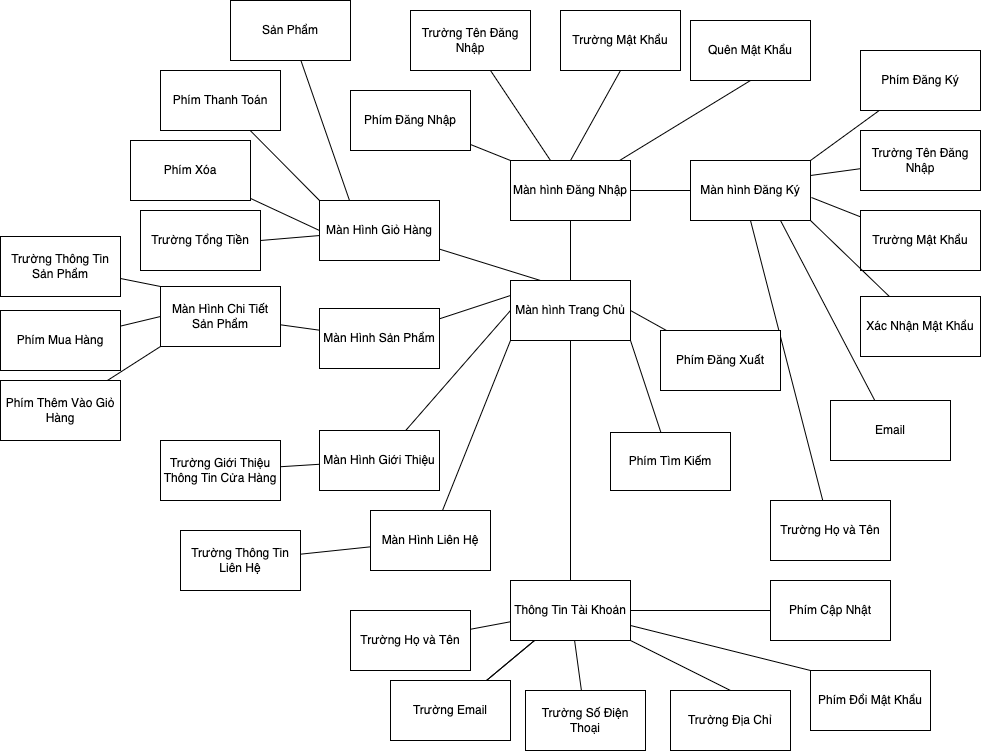

The diagram above was exported from draw.io. Its source (the exported page's mxGraphModel, read from the mxfile embedded in the PNG):
<mxGraphModel dx="1956" dy="997" grid="1" gridSize="10" guides="1" tooltips="1" connect="1" arrows="1" fold="1" page="1" pageScale="1" pageWidth="850" pageHeight="1100" math="0" shadow="0">
  <root>
    <mxCell id="0" />
    <mxCell id="1" parent="0" />
    <mxCell id="d5vnMJPYwQ14p0faPkyi-7" style="edgeStyle=none;rounded=0;orthogonalLoop=1;jettySize=auto;html=1;endArrow=none;endFill=0;" edge="1" parent="1" source="lHS_LKnLFHseOw6KlrbO-1">
      <mxGeometry relative="1" as="geometry">
        <mxPoint x="410" y="600" as="targetPoint" />
      </mxGeometry>
    </mxCell>
    <mxCell id="lHS_LKnLFHseOw6KlrbO-1" value="Màn hình Trang Chủ" style="rounded=0;whiteSpace=wrap;html=1;" parent="1" vertex="1">
      <mxGeometry x="350" y="280" width="120" height="60" as="geometry" />
    </mxCell>
    <mxCell id="lHS_LKnLFHseOw6KlrbO-26" value="" style="rounded=0;orthogonalLoop=1;jettySize=auto;html=1;endArrow=none;endFill=0;" parent="1" source="lHS_LKnLFHseOw6KlrbO-3" target="lHS_LKnLFHseOw6KlrbO-1" edge="1">
      <mxGeometry relative="1" as="geometry" />
    </mxCell>
    <mxCell id="d5vnMJPYwQ14p0faPkyi-3" style="edgeStyle=none;rounded=0;orthogonalLoop=1;jettySize=auto;html=1;endArrow=none;endFill=0;entryX=0.5;entryY=1;entryDx=0;entryDy=0;" edge="1" parent="1" source="lHS_LKnLFHseOw6KlrbO-3" target="d5vnMJPYwQ14p0faPkyi-4">
      <mxGeometry relative="1" as="geometry">
        <mxPoint x="560" y="80" as="targetPoint" />
      </mxGeometry>
    </mxCell>
    <mxCell id="lHS_LKnLFHseOw6KlrbO-3" value="Màn hình Đăng Nhập" style="whiteSpace=wrap;html=1;" parent="1" vertex="1">
      <mxGeometry x="350" y="160" width="120" height="60" as="geometry" />
    </mxCell>
    <mxCell id="lHS_LKnLFHseOw6KlrbO-5" value="" style="rounded=0;orthogonalLoop=1;jettySize=auto;html=1;endArrow=none;endFill=0;" parent="1" source="lHS_LKnLFHseOw6KlrbO-4" target="lHS_LKnLFHseOw6KlrbO-3" edge="1">
      <mxGeometry relative="1" as="geometry" />
    </mxCell>
    <mxCell id="lHS_LKnLFHseOw6KlrbO-4" value="Màn hình Đăng Ký" style="whiteSpace=wrap;html=1;" parent="1" vertex="1">
      <mxGeometry x="530" y="160" width="120" height="60" as="geometry" />
    </mxCell>
    <mxCell id="lHS_LKnLFHseOw6KlrbO-18" style="rounded=0;orthogonalLoop=1;jettySize=auto;html=1;entryX=0;entryY=0;entryDx=0;entryDy=0;endArrow=none;endFill=0;" parent="1" source="lHS_LKnLFHseOw6KlrbO-7" target="lHS_LKnLFHseOw6KlrbO-3" edge="1">
      <mxGeometry relative="1" as="geometry" />
    </mxCell>
    <mxCell id="lHS_LKnLFHseOw6KlrbO-7" value="Phím Đăng Nhập" style="whiteSpace=wrap;html=1;" parent="1" vertex="1">
      <mxGeometry x="190" y="90" width="120" height="60" as="geometry" />
    </mxCell>
    <mxCell id="lHS_LKnLFHseOw6KlrbO-16" value="" style="rounded=0;orthogonalLoop=1;jettySize=auto;html=1;endArrow=none;endFill=0;" parent="1" source="lHS_LKnLFHseOw6KlrbO-8" target="lHS_LKnLFHseOw6KlrbO-3" edge="1">
      <mxGeometry relative="1" as="geometry" />
    </mxCell>
    <mxCell id="lHS_LKnLFHseOw6KlrbO-8" value="Trường Tên Đăng Nhập" style="whiteSpace=wrap;html=1;" parent="1" vertex="1">
      <mxGeometry x="250" y="10" width="120" height="60" as="geometry" />
    </mxCell>
    <mxCell id="lHS_LKnLFHseOw6KlrbO-17" style="rounded=0;orthogonalLoop=1;jettySize=auto;html=1;entryX=0.5;entryY=0;entryDx=0;entryDy=0;endArrow=none;endFill=0;exitX=0.5;exitY=1;exitDx=0;exitDy=0;" parent="1" source="lHS_LKnLFHseOw6KlrbO-9" target="lHS_LKnLFHseOw6KlrbO-3" edge="1">
      <mxGeometry relative="1" as="geometry" />
    </mxCell>
    <mxCell id="lHS_LKnLFHseOw6KlrbO-9" value="Trường Mật Khẩu" style="whiteSpace=wrap;html=1;" parent="1" vertex="1">
      <mxGeometry x="400" y="10" width="120" height="60" as="geometry" />
    </mxCell>
    <mxCell id="lHS_LKnLFHseOw6KlrbO-19" style="rounded=0;orthogonalLoop=1;jettySize=auto;html=1;entryX=1;entryY=0;entryDx=0;entryDy=0;endArrow=none;endFill=0;" parent="1" source="lHS_LKnLFHseOw6KlrbO-10" target="lHS_LKnLFHseOw6KlrbO-4" edge="1">
      <mxGeometry relative="1" as="geometry" />
    </mxCell>
    <mxCell id="lHS_LKnLFHseOw6KlrbO-10" value="Phím Đăng Ký" style="whiteSpace=wrap;html=1;" parent="1" vertex="1">
      <mxGeometry x="700" y="50" width="120" height="60" as="geometry" />
    </mxCell>
    <mxCell id="lHS_LKnLFHseOw6KlrbO-21" style="rounded=0;orthogonalLoop=1;jettySize=auto;html=1;entryX=1;entryY=0.25;entryDx=0;entryDy=0;endArrow=none;endFill=0;" parent="1" source="lHS_LKnLFHseOw6KlrbO-11" target="lHS_LKnLFHseOw6KlrbO-4" edge="1">
      <mxGeometry relative="1" as="geometry" />
    </mxCell>
    <mxCell id="lHS_LKnLFHseOw6KlrbO-11" value="Trường Tên Đăng Nhập" style="whiteSpace=wrap;html=1;" parent="1" vertex="1">
      <mxGeometry x="700" y="130" width="120" height="60" as="geometry" />
    </mxCell>
    <mxCell id="lHS_LKnLFHseOw6KlrbO-22" style="rounded=0;orthogonalLoop=1;jettySize=auto;html=1;entryX=1.008;entryY=0.617;entryDx=0;entryDy=0;entryPerimeter=0;endArrow=none;endFill=0;" parent="1" source="lHS_LKnLFHseOw6KlrbO-12" target="lHS_LKnLFHseOw6KlrbO-4" edge="1">
      <mxGeometry relative="1" as="geometry" />
    </mxCell>
    <mxCell id="lHS_LKnLFHseOw6KlrbO-12" value="Trường Mật Khẩu" style="whiteSpace=wrap;html=1;" parent="1" vertex="1">
      <mxGeometry x="700" y="210" width="120" height="60" as="geometry" />
    </mxCell>
    <mxCell id="lHS_LKnLFHseOw6KlrbO-23" style="rounded=0;orthogonalLoop=1;jettySize=auto;html=1;entryX=0.5;entryY=1;entryDx=0;entryDy=0;endArrow=none;endFill=0;" parent="1" source="lHS_LKnLFHseOw6KlrbO-13" target="lHS_LKnLFHseOw6KlrbO-4" edge="1">
      <mxGeometry relative="1" as="geometry" />
    </mxCell>
    <mxCell id="lHS_LKnLFHseOw6KlrbO-13" value="Trường Họ và Tên" style="whiteSpace=wrap;html=1;" parent="1" vertex="1">
      <mxGeometry x="610" y="500" width="120" height="60" as="geometry" />
    </mxCell>
    <mxCell id="lHS_LKnLFHseOw6KlrbO-24" style="rounded=0;orthogonalLoop=1;jettySize=auto;html=1;entryX=0.75;entryY=1;entryDx=0;entryDy=0;endArrow=none;endFill=0;" parent="1" source="lHS_LKnLFHseOw6KlrbO-14" target="lHS_LKnLFHseOw6KlrbO-4" edge="1">
      <mxGeometry relative="1" as="geometry" />
    </mxCell>
    <mxCell id="lHS_LKnLFHseOw6KlrbO-14" value="Email" style="whiteSpace=wrap;html=1;" parent="1" vertex="1">
      <mxGeometry x="670" y="400" width="120" height="60" as="geometry" />
    </mxCell>
    <mxCell id="lHS_LKnLFHseOw6KlrbO-25" style="rounded=0;orthogonalLoop=1;jettySize=auto;html=1;entryX=1;entryY=1;entryDx=0;entryDy=0;endArrow=none;endFill=0;" parent="1" source="lHS_LKnLFHseOw6KlrbO-15" target="lHS_LKnLFHseOw6KlrbO-4" edge="1">
      <mxGeometry relative="1" as="geometry" />
    </mxCell>
    <mxCell id="lHS_LKnLFHseOw6KlrbO-15" value="Xác Nhận Mật Khẩu" style="whiteSpace=wrap;html=1;" parent="1" vertex="1">
      <mxGeometry x="700" y="296" width="120" height="60" as="geometry" />
    </mxCell>
    <mxCell id="lHS_LKnLFHseOw6KlrbO-36" style="rounded=0;orthogonalLoop=1;jettySize=auto;html=1;entryX=0;entryY=0.25;entryDx=0;entryDy=0;endArrow=none;endFill=0;" parent="1" source="lHS_LKnLFHseOw6KlrbO-27" target="lHS_LKnLFHseOw6KlrbO-1" edge="1">
      <mxGeometry relative="1" as="geometry" />
    </mxCell>
    <mxCell id="lHS_LKnLFHseOw6KlrbO-27" value="Màn Hình Sản Phẩm" style="whiteSpace=wrap;html=1;" parent="1" vertex="1">
      <mxGeometry x="159" y="308" width="120" height="60" as="geometry" />
    </mxCell>
    <mxCell id="lHS_LKnLFHseOw6KlrbO-35" style="rounded=0;orthogonalLoop=1;jettySize=auto;html=1;entryX=0;entryY=0.5;entryDx=0;entryDy=0;endArrow=none;endFill=0;" parent="1" source="lHS_LKnLFHseOw6KlrbO-28" target="lHS_LKnLFHseOw6KlrbO-1" edge="1">
      <mxGeometry relative="1" as="geometry" />
    </mxCell>
    <mxCell id="lHS_LKnLFHseOw6KlrbO-28" value="Màn Hình Giới Thiệu" style="whiteSpace=wrap;html=1;" parent="1" vertex="1">
      <mxGeometry x="159" y="430" width="120" height="60" as="geometry" />
    </mxCell>
    <mxCell id="lHS_LKnLFHseOw6KlrbO-37" style="rounded=0;orthogonalLoop=1;jettySize=auto;html=1;entryX=0;entryY=1;entryDx=0;entryDy=0;endArrow=none;endFill=0;" parent="1" source="lHS_LKnLFHseOw6KlrbO-29" target="lHS_LKnLFHseOw6KlrbO-1" edge="1">
      <mxGeometry relative="1" as="geometry" />
    </mxCell>
    <mxCell id="lHS_LKnLFHseOw6KlrbO-29" value="Màn Hình Liên Hệ" style="whiteSpace=wrap;html=1;" parent="1" vertex="1">
      <mxGeometry x="210" y="510" width="120" height="60" as="geometry" />
    </mxCell>
    <mxCell id="lHS_LKnLFHseOw6KlrbO-32" style="rounded=0;orthogonalLoop=1;jettySize=auto;html=1;entryX=1;entryY=0.5;entryDx=0;entryDy=0;endArrow=none;endFill=0;" parent="1" source="lHS_LKnLFHseOw6KlrbO-30" target="lHS_LKnLFHseOw6KlrbO-1" edge="1">
      <mxGeometry relative="1" as="geometry" />
    </mxCell>
    <mxCell id="lHS_LKnLFHseOw6KlrbO-30" value="Phím Đăng Xuất" style="whiteSpace=wrap;html=1;" parent="1" vertex="1">
      <mxGeometry x="500" y="330" width="120" height="60" as="geometry" />
    </mxCell>
    <mxCell id="lHS_LKnLFHseOw6KlrbO-33" style="rounded=0;orthogonalLoop=1;jettySize=auto;html=1;entryX=0.25;entryY=0;entryDx=0;entryDy=0;endArrow=none;endFill=0;" parent="1" source="lHS_LKnLFHseOw6KlrbO-31" target="lHS_LKnLFHseOw6KlrbO-1" edge="1">
      <mxGeometry relative="1" as="geometry" />
    </mxCell>
    <mxCell id="d5vnMJPYwQ14p0faPkyi-23" style="edgeStyle=none;rounded=0;orthogonalLoop=1;jettySize=auto;html=1;endArrow=none;endFill=0;entryX=1;entryY=0.5;entryDx=0;entryDy=0;" edge="1" parent="1" source="lHS_LKnLFHseOw6KlrbO-31" target="d5vnMJPYwQ14p0faPkyi-24">
      <mxGeometry relative="1" as="geometry">
        <mxPoint x="100" y="240" as="targetPoint" />
      </mxGeometry>
    </mxCell>
    <mxCell id="lHS_LKnLFHseOw6KlrbO-31" value="Màn Hình Giỏ Hàng" style="whiteSpace=wrap;html=1;" parent="1" vertex="1">
      <mxGeometry x="159" y="200" width="120" height="60" as="geometry" />
    </mxCell>
    <mxCell id="lHS_LKnLFHseOw6KlrbO-40" style="rounded=0;orthogonalLoop=1;jettySize=auto;html=1;entryX=0.25;entryY=0;entryDx=0;entryDy=0;endArrow=none;endFill=0;" parent="1" source="lHS_LKnLFHseOw6KlrbO-38" target="lHS_LKnLFHseOw6KlrbO-31" edge="1">
      <mxGeometry relative="1" as="geometry" />
    </mxCell>
    <mxCell id="lHS_LKnLFHseOw6KlrbO-38" value="Sản Phẩm" style="whiteSpace=wrap;html=1;" parent="1" vertex="1">
      <mxGeometry x="70" width="120" height="60" as="geometry" />
    </mxCell>
    <mxCell id="lHS_LKnLFHseOw6KlrbO-41" style="rounded=0;orthogonalLoop=1;jettySize=auto;html=1;entryX=0;entryY=0;entryDx=0;entryDy=0;endArrow=none;endFill=0;" parent="1" source="lHS_LKnLFHseOw6KlrbO-39" target="lHS_LKnLFHseOw6KlrbO-31" edge="1">
      <mxGeometry relative="1" as="geometry" />
    </mxCell>
    <mxCell id="lHS_LKnLFHseOw6KlrbO-39" value="Phím Thanh Toán" style="whiteSpace=wrap;html=1;" parent="1" vertex="1">
      <mxGeometry y="70" width="120" height="60" as="geometry" />
    </mxCell>
    <mxCell id="lHS_LKnLFHseOw6KlrbO-45" style="rounded=0;orthogonalLoop=1;jettySize=auto;html=1;entryX=1;entryY=1;entryDx=0;entryDy=0;endArrow=none;endFill=0;" parent="1" source="lHS_LKnLFHseOw6KlrbO-42" target="lHS_LKnLFHseOw6KlrbO-1" edge="1">
      <mxGeometry relative="1" as="geometry" />
    </mxCell>
    <mxCell id="lHS_LKnLFHseOw6KlrbO-42" value="Phím Tìm Kiếm" style="whiteSpace=wrap;html=1;" parent="1" vertex="1">
      <mxGeometry x="450" y="432" width="120" height="58" as="geometry" />
    </mxCell>
    <mxCell id="lHS_LKnLFHseOw6KlrbO-47" value="" style="rounded=0;orthogonalLoop=1;jettySize=auto;html=1;endArrow=none;endFill=0;" parent="1" source="lHS_LKnLFHseOw6KlrbO-43" target="lHS_LKnLFHseOw6KlrbO-27" edge="1">
      <mxGeometry relative="1" as="geometry" />
    </mxCell>
    <mxCell id="lHS_LKnLFHseOw6KlrbO-43" value="Màn Hình Chi Tiết Sản Phẩm" style="whiteSpace=wrap;html=1;" parent="1" vertex="1">
      <mxGeometry y="286" width="120" height="60" as="geometry" />
    </mxCell>
    <mxCell id="lHS_LKnLFHseOw6KlrbO-52" style="rounded=0;orthogonalLoop=1;jettySize=auto;html=1;entryX=0;entryY=0;entryDx=0;entryDy=0;endArrow=none;endFill=0;" parent="1" source="lHS_LKnLFHseOw6KlrbO-48" target="lHS_LKnLFHseOw6KlrbO-43" edge="1">
      <mxGeometry relative="1" as="geometry" />
    </mxCell>
    <mxCell id="lHS_LKnLFHseOw6KlrbO-48" value="Trường Thông Tin Sản Phẩm" style="whiteSpace=wrap;html=1;" parent="1" vertex="1">
      <mxGeometry x="-160" y="236" width="120" height="60" as="geometry" />
    </mxCell>
    <mxCell id="lHS_LKnLFHseOw6KlrbO-51" value="" style="rounded=0;orthogonalLoop=1;jettySize=auto;html=1;entryX=0;entryY=0.5;entryDx=0;entryDy=0;endArrow=none;endFill=0;" parent="1" source="lHS_LKnLFHseOw6KlrbO-50" target="lHS_LKnLFHseOw6KlrbO-43" edge="1">
      <mxGeometry relative="1" as="geometry" />
    </mxCell>
    <mxCell id="lHS_LKnLFHseOw6KlrbO-50" value="Phím Mua Hàng" style="whiteSpace=wrap;html=1;" parent="1" vertex="1">
      <mxGeometry x="-160" y="310" width="120" height="60" as="geometry" />
    </mxCell>
    <mxCell id="lHS_LKnLFHseOw6KlrbO-54" value="" style="rounded=0;orthogonalLoop=1;jettySize=auto;html=1;endArrow=none;endFill=0;" parent="1" source="lHS_LKnLFHseOw6KlrbO-53" target="lHS_LKnLFHseOw6KlrbO-28" edge="1">
      <mxGeometry relative="1" as="geometry" />
    </mxCell>
    <mxCell id="lHS_LKnLFHseOw6KlrbO-53" value="Trường Giới Thiệu Thông Tin Cửa Hàng" style="whiteSpace=wrap;html=1;" parent="1" vertex="1">
      <mxGeometry y="440" width="120" height="60" as="geometry" />
    </mxCell>
    <mxCell id="lHS_LKnLFHseOw6KlrbO-56" value="" style="rounded=0;orthogonalLoop=1;jettySize=auto;html=1;endArrow=none;endFill=0;" parent="1" source="lHS_LKnLFHseOw6KlrbO-55" target="lHS_LKnLFHseOw6KlrbO-29" edge="1">
      <mxGeometry relative="1" as="geometry" />
    </mxCell>
    <mxCell id="lHS_LKnLFHseOw6KlrbO-55" value="Trường Thông Tin Liên Hệ" style="whiteSpace=wrap;html=1;" parent="1" vertex="1">
      <mxGeometry x="20" y="530" width="120" height="60" as="geometry" />
    </mxCell>
    <mxCell id="lHS_LKnLFHseOw6KlrbO-58" style="rounded=0;orthogonalLoop=1;jettySize=auto;html=1;entryX=0;entryY=0.5;entryDx=0;entryDy=0;endArrow=none;endFill=0;" parent="1" source="lHS_LKnLFHseOw6KlrbO-57" target="lHS_LKnLFHseOw6KlrbO-31" edge="1">
      <mxGeometry relative="1" as="geometry" />
    </mxCell>
    <mxCell id="lHS_LKnLFHseOw6KlrbO-57" value="Phím Xóa" style="whiteSpace=wrap;html=1;" parent="1" vertex="1">
      <mxGeometry x="-30" y="140" width="120" height="60" as="geometry" />
    </mxCell>
    <mxCell id="lHS_LKnLFHseOw6KlrbO-60" style="rounded=0;orthogonalLoop=1;jettySize=auto;html=1;entryX=0;entryY=1;entryDx=0;entryDy=0;endArrow=none;endFill=0;" parent="1" source="lHS_LKnLFHseOw6KlrbO-59" target="lHS_LKnLFHseOw6KlrbO-43" edge="1">
      <mxGeometry relative="1" as="geometry" />
    </mxCell>
    <mxCell id="lHS_LKnLFHseOw6KlrbO-59" value="Phím Thêm Vào Giỏ Hàng" style="whiteSpace=wrap;html=1;" parent="1" vertex="1">
      <mxGeometry x="-160" y="380" width="120" height="60" as="geometry" />
    </mxCell>
    <mxCell id="d5vnMJPYwQ14p0faPkyi-4" value="Quên Mật Khẩu" style="whiteSpace=wrap;html=1;" vertex="1" parent="1">
      <mxGeometry x="530" y="20" width="120" height="60" as="geometry" />
    </mxCell>
    <mxCell id="d5vnMJPYwQ14p0faPkyi-10" value="" style="edgeStyle=none;rounded=0;orthogonalLoop=1;jettySize=auto;html=1;endArrow=none;endFill=0;" edge="1" parent="1" source="d5vnMJPYwQ14p0faPkyi-8" target="d5vnMJPYwQ14p0faPkyi-9">
      <mxGeometry relative="1" as="geometry" />
    </mxCell>
    <mxCell id="d5vnMJPYwQ14p0faPkyi-13" value="" style="edgeStyle=none;rounded=0;orthogonalLoop=1;jettySize=auto;html=1;endArrow=none;endFill=0;" edge="1" parent="1" source="d5vnMJPYwQ14p0faPkyi-8" target="d5vnMJPYwQ14p0faPkyi-12">
      <mxGeometry relative="1" as="geometry" />
    </mxCell>
    <mxCell id="d5vnMJPYwQ14p0faPkyi-14" value="" style="edgeStyle=none;rounded=0;orthogonalLoop=1;jettySize=auto;html=1;endArrow=none;endFill=0;" edge="1" parent="1" source="d5vnMJPYwQ14p0faPkyi-8" target="d5vnMJPYwQ14p0faPkyi-12">
      <mxGeometry relative="1" as="geometry" />
    </mxCell>
    <mxCell id="d5vnMJPYwQ14p0faPkyi-16" value="" style="edgeStyle=none;rounded=0;orthogonalLoop=1;jettySize=auto;html=1;endArrow=none;endFill=0;" edge="1" parent="1" source="d5vnMJPYwQ14p0faPkyi-8" target="d5vnMJPYwQ14p0faPkyi-15">
      <mxGeometry relative="1" as="geometry" />
    </mxCell>
    <mxCell id="d5vnMJPYwQ14p0faPkyi-17" style="edgeStyle=none;rounded=0;orthogonalLoop=1;jettySize=auto;html=1;endArrow=none;endFill=0;entryX=0.5;entryY=0;entryDx=0;entryDy=0;" edge="1" parent="1" source="d5vnMJPYwQ14p0faPkyi-8" target="d5vnMJPYwQ14p0faPkyi-18">
      <mxGeometry relative="1" as="geometry">
        <mxPoint x="520" y="680" as="targetPoint" />
      </mxGeometry>
    </mxCell>
    <mxCell id="d5vnMJPYwQ14p0faPkyi-19" style="edgeStyle=none;rounded=0;orthogonalLoop=1;jettySize=auto;html=1;endArrow=none;endFill=0;entryX=0;entryY=0;entryDx=0;entryDy=0;" edge="1" parent="1" source="d5vnMJPYwQ14p0faPkyi-8" target="d5vnMJPYwQ14p0faPkyi-20">
      <mxGeometry relative="1" as="geometry">
        <mxPoint x="630" y="670" as="targetPoint" />
      </mxGeometry>
    </mxCell>
    <mxCell id="d5vnMJPYwQ14p0faPkyi-21" style="edgeStyle=none;rounded=0;orthogonalLoop=1;jettySize=auto;html=1;endArrow=none;endFill=0;entryX=0;entryY=0.5;entryDx=0;entryDy=0;" edge="1" parent="1" source="d5vnMJPYwQ14p0faPkyi-8" target="d5vnMJPYwQ14p0faPkyi-22">
      <mxGeometry relative="1" as="geometry">
        <mxPoint x="660" y="620" as="targetPoint" />
      </mxGeometry>
    </mxCell>
    <mxCell id="d5vnMJPYwQ14p0faPkyi-8" value="Thông Tin Tài Khoản" style="whiteSpace=wrap;html=1;" vertex="1" parent="1">
      <mxGeometry x="350" y="580" width="120" height="60" as="geometry" />
    </mxCell>
    <mxCell id="d5vnMJPYwQ14p0faPkyi-9" value="Trường Họ và Tên" style="whiteSpace=wrap;html=1;" vertex="1" parent="1">
      <mxGeometry x="190" y="610" width="120" height="60" as="geometry" />
    </mxCell>
    <mxCell id="d5vnMJPYwQ14p0faPkyi-12" value="Trường Email" style="whiteSpace=wrap;html=1;" vertex="1" parent="1">
      <mxGeometry x="230" y="680" width="120" height="60" as="geometry" />
    </mxCell>
    <mxCell id="d5vnMJPYwQ14p0faPkyi-15" value="Trường Số Điện Thoại" style="whiteSpace=wrap;html=1;" vertex="1" parent="1">
      <mxGeometry x="365" y="690" width="120" height="60" as="geometry" />
    </mxCell>
    <mxCell id="d5vnMJPYwQ14p0faPkyi-18" value="Trường Địa Chỉ" style="whiteSpace=wrap;html=1;" vertex="1" parent="1">
      <mxGeometry x="510" y="690" width="120" height="60" as="geometry" />
    </mxCell>
    <mxCell id="d5vnMJPYwQ14p0faPkyi-20" value="Phím Đổi Mật Khẩu" style="whiteSpace=wrap;html=1;" vertex="1" parent="1">
      <mxGeometry x="650" y="670" width="120" height="60" as="geometry" />
    </mxCell>
    <mxCell id="d5vnMJPYwQ14p0faPkyi-22" value="Phím Cập Nhật" style="whiteSpace=wrap;html=1;" vertex="1" parent="1">
      <mxGeometry x="610" y="580" width="120" height="60" as="geometry" />
    </mxCell>
    <mxCell id="d5vnMJPYwQ14p0faPkyi-24" value="Trường Tổng Tiền" style="whiteSpace=wrap;html=1;" vertex="1" parent="1">
      <mxGeometry x="-20" y="210" width="120" height="60" as="geometry" />
    </mxCell>
  </root>
</mxGraphModel>